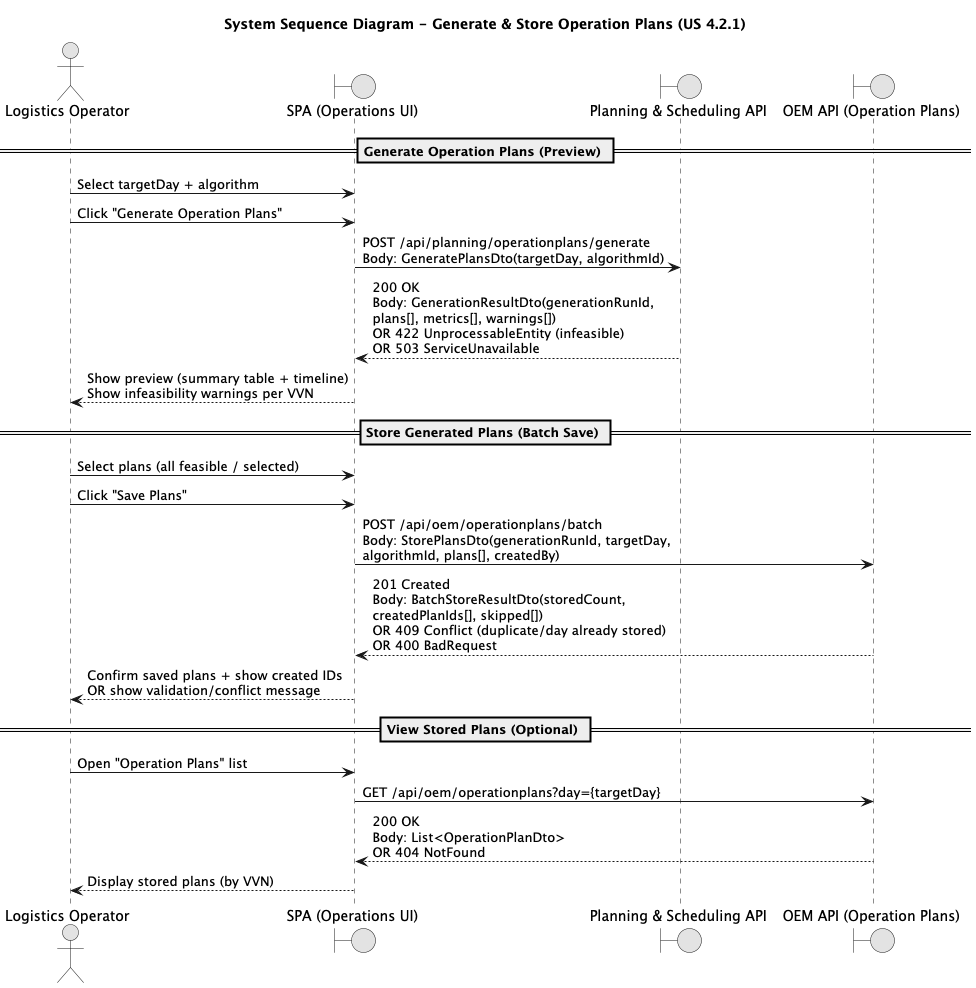

The diagram above was rendered by PlantUML. Its source (embedded in the PNG):
@startuml
skinparam monochrome true
skinparam shadowing false
title System Sequence Diagram - Generate & Store Operation Plans (US 4.2.1)

actor "Logistics Operator" as Operator
boundary "SPA (Operations UI)" as SPA
boundary "Planning & Scheduling API" as PS
boundary "OEM API (Operation Plans)" as OEM

== Generate Operation Plans (Preview) ==
Operator -> SPA : Select targetDay + algorithm
Operator -> SPA : Click "Generate Operation Plans"
SPA -> PS : POST /api/planning/operationplans/generate\nBody: GeneratePlansDto(targetDay, algorithmId)
PS --> SPA : 200 OK\nBody: GenerationResultDto(generationRunId,\nplans[], metrics[], warnings[])\nOR 422 UnprocessableEntity (infeasible)\nOR 503 ServiceUnavailable
SPA --> Operator : Show preview (summary table + timeline)\nShow infeasibility warnings per VVN

== Store Generated Plans (Batch Save) ==
Operator -> SPA : Select plans (all feasible / selected)
Operator -> SPA : Click "Save Plans"
SPA -> OEM : POST /api/oem/operationplans/batch\nBody: StorePlansDto(generationRunId, targetDay,\nalgorithmId, plans[], createdBy)
OEM --> SPA : 201 Created\nBody: BatchStoreResultDto(storedCount,\ncreatedPlanIds[], skipped[])\nOR 409 Conflict (duplicate/day already stored)\nOR 400 BadRequest
SPA --> Operator : Confirm saved plans + show created IDs\nOR show validation/conflict message

== View Stored Plans (Optional) ==
Operator -> SPA : Open "Operation Plans" list
SPA -> OEM : GET /api/oem/operationplans?day={targetDay}
OEM --> SPA : 200 OK\nBody: List<OperationPlanDto>\nOR 404 NotFound
SPA --> Operator : Display stored plans (by VVN)

@enduml